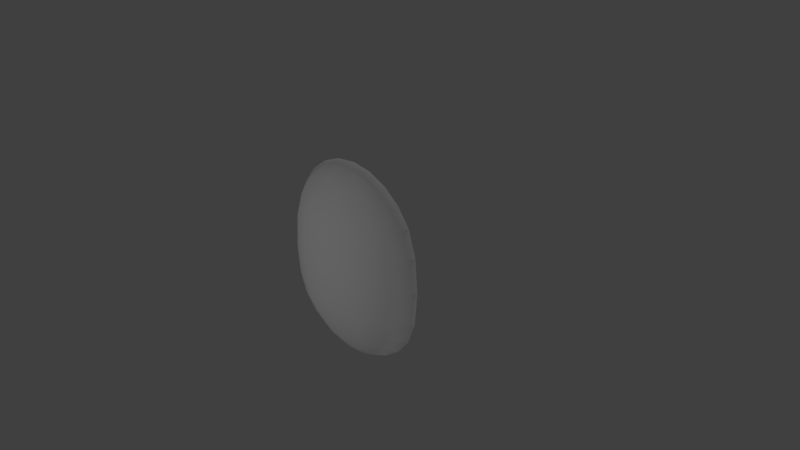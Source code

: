 # Source: bouclier.blend  (saved by Blender 2.79.0; exported with 4.5.12 LTS)
import bpy
from mathutils import Matrix  # noqa: F401  (used for matrix-valued properties, if any)

bpy.ops.wm.read_factory_settings(use_empty=True)
scene = bpy.context.scene
scene.name = 'Scene'

# ---- collections
col_collection_1 = bpy.data.collections.new('Collection 1'); scene.collection.children.link(col_collection_1)

# ---- materials (node trees are filled in below, after node groups)
mat_shield = bpy.data.materials.new('Shield')
mat_shield.alpha_threshold = 0.0
mat_shield.use_transparent_shadow = False
mat_shield.diffuse_color = (1.0, 1.0, 1.0, 1.0)
mat_shield.roughness = 0.5

# ---- material node trees

# ---- world
world_world = bpy.data.worlds.new('World'); scene.world = world_world
world_world.color = (0.05088, 0.05088, 0.05088)
world_world.use_sun_shadow = False
world_world.sun_shadow_jitter_overblur = 0.0
world_world.cycles.sampling_method = 'MANUAL'

# ---- cameras
cam_camera = bpy.data.cameras.new('Camera')
cam_camera.clip_end = 100.0
cam_camera.lens = 35.0
cam_camera.sensor_width = 32.0
cam_camera.sensor_height = 18.0
cam_camera.ortho_scale = 7.314
cam_camera.dof.focus_distance = 0.0
cam_camera.dof.aperture_fstop = 128.0

# ---- lights
light_lamp_001 = bpy.data.lights.new('Lamp.001', 'POINT')
light_lamp_001.transmission_factor = 0.0
light_lamp_001.cutoff_distance = 30.0
light_lamp_001.energy = 100.0
light_lamp_001.shadow_buffer_clip_start = 1.001
light_lamp_001.shadow_soft_size = 0.1
light_lamp_001.shadow_maximum_resolution = 0.006
light_lamp_001.use_absolute_resolution = True
light_lamp = bpy.data.lights.new('Lamp', 'POINT')
light_lamp.transmission_factor = 0.0
light_lamp.cutoff_distance = 30.0
light_lamp.energy = 100.0
light_lamp.shadow_buffer_clip_start = 1.001
light_lamp.shadow_soft_size = 0.1
light_lamp.shadow_maximum_resolution = 0.006
light_lamp.use_absolute_resolution = True

# ---- meshes
me_sphere = bpy.data.meshes.new('Sphere')
me_sphere.from_pydata([(-8.181e-09, -0.1864, -1.338), (0.2887, -0.1864, 1.301), (0.5578, -0.1864, 1.19), (0.7888, -0.1864, 1.013), (0.9661, -0.1864, 0.7815), (1.078, -0.1864, 0.4367), (1.116, -0.1864, -0.02963), (1.078, -0.1864, -0.4705), (0.9661, -0.1864, -0.7803), (0.7888, -0.1864, -1.011), (0.5578, -0.1864, -1.189), (0.2887, -0.1864, -1.3), (0.2479, -0.2568, 1.29), (0.4693, -0.3196, 1.156), (0.6491, -0.3706, 0.9618), (0.7809, -0.408, 0.7291), (0.8617, -0.4309, 0.4029), (0.8891, -0.4387, -0.02766), (0.8617, -0.4309, -0.4349), (0.7809, -0.408, -0.7287), (0.6491, -0.3706, -0.9613), (0.4693, -0.3196, -1.155), (0.2479, -0.2568, -1.289), (0.1403, -0.3058, 1.264), (0.2605, -0.4082, 1.111), (0.3556, -0.4891, 0.9124), (0.433, -0.555, 0.7), (0.483, -0.5975, 0.391), (0.5, -0.612, -0.02707), (0.483, -0.5975, -0.4223), (0.433, -0.555, -0.7), (0.3556, -0.4891, -0.9123), (0.2605, -0.4082, -1.111), (0.1403, -0.3058, -1.263), (1.093e-09, -0.3242, 1.264), (-3.35e-08, -0.4387, 1.094), (-7.55e-08, -0.5339, 0.9071), (-1.589e-08, -0.612, 0.7), (-4.57e-08, -0.6611, 0.391), (-7.55e-08, -0.6779, -0.02707), (-4.57e-08, -0.6611, -0.4223), (-4.57e-08, -0.612, -0.7), (-4.57e-08, -0.5339, -0.9071), (-6.409e-08, -0.4387, -1.094), (1.093e-09, -0.3242, -1.263), (-0.1403, -0.3058, 1.264), (-0.2605, -0.4082, 1.111), (-0.3556, -0.4891, 0.9124), (-0.433, -0.555, 0.7), (-0.483, -0.5975, 0.391), (-0.5, -0.612, -0.02707), (-0.483, -0.5975, -0.4223), (-0.433, -0.555, -0.7), (-0.3556, -0.4891, -0.9123), (-0.2605, -0.4082, -1.111), (-0.1403, -0.3058, -1.263), (-0.2479, -0.2568, 1.29), (-0.4693, -0.3196, 1.156), (-0.6491, -0.3706, 0.9618), (-0.7809, -0.408, 0.7291), (-0.8617, -0.4309, 0.4029), (-0.8891, -0.4387, -0.02766), (-0.8617, -0.4309, -0.4349), (-0.7809, -0.408, -0.7287), (-0.6491, -0.3706, -0.9613), (-0.4693, -0.3196, -1.155), (-0.2479, -0.2568, -1.289), (-0.2887, -0.1864, 1.301), (-0.5578, -0.1864, 1.19), (-0.7888, -0.1864, 1.013), (-0.9661, -0.1864, 0.7815), (-1.078, -0.1864, 0.4367), (-1.116, -0.1864, -0.02963), (-1.078, -0.1864, -0.4705), (-0.9661, -0.1864, -0.7803), (-0.7888, -0.1864, -1.011), (-0.5578, -0.1864, -1.189), (-0.2887, -0.1864, -1.3), (-8.181e-09, -0.1864, 1.339), (-8.181e-09, -0.1864, -1.338), (0.2887, -0.1864, 1.301), (0.5578, -0.1864, 1.19), (0.7888, -0.1864, 1.013), (0.9661, -0.1864, 0.7815), (1.078, -0.1864, 0.4367), (1.116, -0.1864, -0.02963), (1.078, -0.1864, -0.4705), (0.9661, -0.1864, -0.7803), (0.7888, -0.1864, -1.011), (0.5578, -0.1864, -1.189), (0.2887, -0.1864, -1.3), (-0.2887, -0.1864, 1.301), (-0.5578, -0.1864, 1.19), (-0.7888, -0.1864, 1.013), (-0.9661, -0.1864, 0.7815), (-1.078, -0.1864, 0.4367), (-1.116, -0.1864, -0.02963), (-1.078, -0.1864, -0.4705), (-0.9661, -0.1864, -0.7803), (-0.7888, -0.1864, -1.011), (-0.5578, -0.1864, -1.189), (-0.2887, -0.1864, -1.3), (-8.181e-09, -0.1864, 1.339), (-8.027e-09, -0.1633, -1.301), (0.2819, -0.1633, 1.265), (0.5446, -0.1633, 1.156), (0.7702, -0.1633, 0.9839), (0.9432, -0.1633, 0.7593), (1.052, -0.1633, 0.4243), (1.089, -0.1633, -0.02896), (1.052, -0.1633, -0.4574), (0.9432, -0.1633, -0.7586), (0.7702, -0.1633, -0.9831), (0.5446, -0.1633, -1.155), (0.2819, -0.1633, -1.264), (0.242, -0.2336, 1.253), (0.4582, -0.2964, 1.123), (0.6337, -0.3474, 0.9346), (0.7624, -0.3848, 0.7084), (0.8413, -0.4077, 0.3914), (0.868, -0.4155, -0.02703), (0.8413, -0.4077, -0.4228), (0.7624, -0.3848, -0.7083), (0.6337, -0.3474, -0.9344), (0.4582, -0.2964, -1.123), (0.242, -0.2336, -1.253), (0.1369, -0.2826, 1.228), (0.2544, -0.385, 1.08), (0.3472, -0.4659, 0.8866), (0.4228, -0.5318, 0.6802), (0.4715, -0.5743, 0.3798), (0.4882, -0.5888, -0.02646), (0.4715, -0.5743, -0.4106), (0.4228, -0.5318, -0.6805), (0.3472, -0.4659, -0.8868), (0.2544, -0.385, -1.08), (0.1369, -0.2826, -1.228), (1.028e-09, -0.3011, 1.228), (-3.274e-08, -0.4155, 1.064), (-7.375e-08, -0.5107, 0.8814), (-1.556e-08, -0.5888, 0.6802), (-4.465e-08, -0.6379, 0.3798), (-7.375e-08, -0.6547, -0.02646), (-4.465e-08, -0.6379, -0.4106), (-4.465e-08, -0.5888, -0.6805), (-4.465e-08, -0.5107, -0.8817), (-6.261e-08, -0.4155, -1.064), (1.028e-09, -0.3011, -1.227), (-0.1369, -0.2826, 1.228), (-0.2544, -0.385, 1.08), (-0.3472, -0.4659, 0.8866), (-0.4228, -0.5318, 0.6802), (-0.4715, -0.5743, 0.3798), (-0.4882, -0.5888, -0.02646), (-0.4715, -0.5743, -0.4106), (-0.4228, -0.5318, -0.6805), (-0.3472, -0.4659, -0.8868), (-0.2544, -0.385, -1.08), (-0.1369, -0.2826, -1.228), (-0.242, -0.2336, 1.253), (-0.4582, -0.2964, 1.123), (-0.6337, -0.3474, 0.9346), (-0.7624, -0.3848, 0.7084), (-0.8413, -0.4077, 0.3914), (-0.868, -0.4155, -0.02703), (-0.8413, -0.4077, -0.4228), (-0.7624, -0.3848, -0.7083), (-0.6337, -0.3474, -0.9344), (-0.4582, -0.2964, -1.123), (-0.242, -0.2336, -1.253), (-0.2819, -0.1633, 1.265), (-0.5446, -0.1633, 1.156), (-0.7702, -0.1633, 0.9839), (-0.9432, -0.1633, 0.7593), (-1.052, -0.1633, 0.4243), (-1.089, -0.1633, -0.02896), (-1.052, -0.1633, -0.4574), (-0.9432, -0.1633, -0.7586), (-0.7702, -0.1633, -0.9831), (-0.5446, -0.1633, -1.155), (-0.2819, -0.1633, -1.264), (-8.027e-09, -0.1633, 1.301)], [], [(6, 5, 16, 17), (3, 2, 13, 14), (10, 9, 20, 21), (7, 6, 17, 18), (4, 3, 14, 15), (11, 10, 21, 22), (1, 78, 12), (8, 7, 18, 19), (5, 4, 15, 16), (0, 11, 22), (2, 1, 12, 13), (9, 8, 19, 20), (19, 18, 29, 30), (16, 15, 26, 27), (0, 22, 33), (13, 12, 23, 24), (20, 19, 30, 31), (17, 16, 27, 28), (14, 13, 24, 25), (21, 20, 31, 32), (18, 17, 28, 29), (15, 14, 25, 26), (22, 21, 32, 33), (12, 78, 23), (29, 28, 39, 40), (26, 25, 36, 37), (33, 32, 43, 44), (23, 78, 34), (30, 29, 40, 41), (27, 26, 37, 38), (0, 33, 44), (24, 23, 34, 35), (31, 30, 41, 42), (28, 27, 38, 39), (25, 24, 35, 36), (32, 31, 42, 43), (42, 41, 52, 53), (39, 38, 49, 50), (36, 35, 46, 47), (43, 42, 53, 54), (40, 39, 50, 51), (37, 36, 47, 48), (44, 43, 54, 55), (34, 78, 45), (41, 40, 51, 52), (38, 37, 48, 49), (0, 44, 55), (35, 34, 45, 46), (45, 78, 56), (52, 51, 62, 63), (49, 48, 59, 60), (0, 55, 66), (46, 45, 56, 57), (53, 52, 63, 64), (50, 49, 60, 61), (47, 46, 57, 58), (54, 53, 64, 65), (51, 50, 61, 62), (48, 47, 58, 59), (55, 54, 65, 66), (65, 64, 75, 76), (62, 61, 72, 73), (59, 58, 69, 70), (66, 65, 76, 77), (56, 78, 67), (63, 62, 73, 74), (60, 59, 70, 71), (0, 66, 77), (57, 56, 67, 68), (64, 63, 74, 75), (61, 60, 71, 72), (58, 57, 68, 69), (92, 171, 172, 93), (86, 110, 109, 85), (99, 178, 179, 100), (85, 109, 108, 84), (91, 170, 171, 92), (79, 103, 114, 90), (98, 177, 178, 99), (84, 108, 107, 83), (80, 104, 181, 102), (97, 176, 177, 98), (83, 107, 106, 82), (90, 114, 113, 89), (96, 175, 176, 97), (82, 106, 105, 81), (101, 180, 103, 79), (89, 113, 112, 88), (95, 174, 175, 96), (81, 105, 104, 80), (102, 181, 170, 91), (88, 112, 111, 87), (94, 173, 174, 95), (93, 172, 173, 94), (87, 111, 110, 86), (100, 179, 180, 101), (78, 102, 91, 67), (2, 81, 80, 1), (71, 95, 96, 72), (10, 89, 88, 9), (77, 101, 79, 0), (3, 82, 81, 2), (72, 96, 97, 73), (11, 90, 89, 10), (4, 83, 82, 3), (73, 97, 98, 74), (1, 80, 102, 78), (5, 84, 83, 4), (74, 98, 99, 75), (0, 79, 90, 11), (67, 91, 92, 68), (6, 85, 84, 5), (75, 99, 100, 76), (7, 86, 85, 6), (68, 92, 93, 69), (76, 100, 101, 77), (8, 87, 86, 7), (69, 93, 94, 70), (70, 94, 95, 71), (9, 88, 87, 8), (109, 120, 119, 108), (106, 117, 116, 105), (113, 124, 123, 112), (110, 121, 120, 109), (107, 118, 117, 106), (114, 125, 124, 113), (104, 115, 181), (111, 122, 121, 110), (108, 119, 118, 107), (103, 125, 114), (105, 116, 115, 104), (112, 123, 122, 111), (122, 133, 132, 121), (119, 130, 129, 118), (103, 136, 125), (116, 127, 126, 115), (123, 134, 133, 122), (120, 131, 130, 119), (117, 128, 127, 116), (124, 135, 134, 123), (121, 132, 131, 120), (118, 129, 128, 117), (125, 136, 135, 124), (115, 126, 181), (132, 143, 142, 131), (129, 140, 139, 128), (136, 147, 146, 135), (126, 137, 181), (133, 144, 143, 132), (130, 141, 140, 129), (103, 147, 136), (127, 138, 137, 126), (134, 145, 144, 133), (131, 142, 141, 130), (128, 139, 138, 127), (135, 146, 145, 134), (145, 156, 155, 144), (142, 153, 152, 141), (139, 150, 149, 138), (146, 157, 156, 145), (143, 154, 153, 142), (140, 151, 150, 139), (147, 158, 157, 146), (137, 148, 181), (144, 155, 154, 143), (141, 152, 151, 140), (103, 158, 147), (138, 149, 148, 137), (148, 159, 181), (155, 166, 165, 154), (152, 163, 162, 151), (103, 169, 158), (149, 160, 159, 148), (156, 167, 166, 155), (153, 164, 163, 152), (150, 161, 160, 149), (157, 168, 167, 156), (154, 165, 164, 153), (151, 162, 161, 150), (158, 169, 168, 157), (168, 179, 178, 167), (165, 176, 175, 164), (162, 173, 172, 161), (169, 180, 179, 168), (159, 170, 181), (166, 177, 176, 165), (163, 174, 173, 162), (103, 180, 169), (160, 171, 170, 159), (167, 178, 177, 166), (164, 175, 174, 163), (161, 172, 171, 160)])
me_sphere.polygons.foreach_set('use_smooth', [True] * 192)
me_sphere.materials.append(mat_shield)
me_sphere.use_remesh_preserve_volume = False
me_sphere.use_remesh_preserve_attributes = False
me_sphere.use_mirror_vertex_groups = False
me_sphere.update()

# ---- objects
ob_lamp_001 = bpy.data.objects.new('Lamp.001', light_lamp_001)
ob_sphere = bpy.data.objects.new('Sphere', me_sphere)
ob_lamp = bpy.data.objects.new('Lamp', light_lamp)
ob_camera = bpy.data.objects.new('Camera', cam_camera)

# ---- transforms, parenting, visibility, modifiers, constraints
ob_lamp_001.location = (0.5715, 3.607, 3.855)
ob_lamp_001.rotation_euler = (0.6503, 0.05522, 1.866)
ob_lamp_001.lock_rotations_4d = False
ob_lamp_001.empty_display_type = 'ARROWS'
ob_lamp_001.color = (0.0, 0.0, 0.0, 0.0)
ob_lamp_001.lineart.crease_threshold = 0.0
ob_sphere.location = (0.0, -0.03821, 0.0)
ob_sphere.lineart.crease_threshold = 0.0
ob_lamp.location = (-0.3392, -6.516, 1.186)
ob_lamp.rotation_euler = (0.6503, 0.05522, 1.866)
ob_lamp.lock_rotations_4d = False
ob_lamp.empty_display_type = 'ARROWS'
ob_lamp.color = (0.0, 0.0, 0.0, 0.0)
ob_lamp.lineart.crease_threshold = 0.0
ob_camera.location = (7.481, -6.508, 5.344)
ob_camera.rotation_euler = (1.109, 0.0, 0.8149)
ob_camera.lock_rotations_4d = False
ob_camera.empty_display_type = 'ARROWS'
ob_camera.color = (0.0, 0.0, 0.0, 0.0)
ob_camera.display_type = 'WIRE'
ob_camera.lineart.crease_threshold = 0.0

# ---- collection membership
col_collection_1.objects.link(ob_lamp_001)
col_collection_1.objects.link(ob_sphere)
col_collection_1.objects.link(ob_lamp)
col_collection_1.objects.link(ob_camera)

# ---- scene / render settings (as saved in the file)
scene.camera = ob_camera
scene.frame_start = 1; scene.frame_end = 250; scene.frame_set(1)
scene.render.engine = 'BLENDER_EEVEE_NEXT'
scene.render.resolution_percentage = 50
scene.render.dither_intensity = 0.0
scene.cycles.use_denoising = False
scene.cycles.samples = 128
scene.cycles.sampling_pattern = 'TABULATED_SOBOL'
scene.cycles.use_adaptive_sampling = False
scene.cycles.use_light_tree = False
scene.cycles.blur_glossy = 0.0
scene.cycles.sample_clamp_indirect = 0.0
scene.view_settings.view_transform = 'Standard'
bpy.context.view_layer.update()
